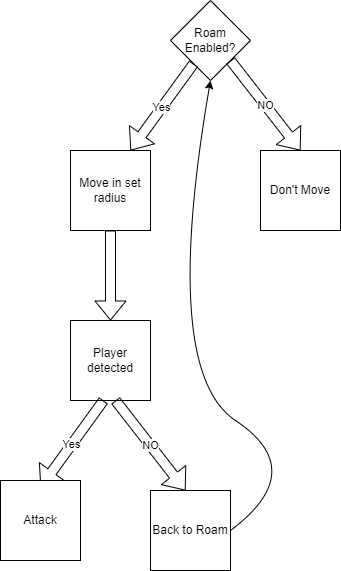

The diagram above was exported from draw.io. Its source (the exported page's mxGraphModel, read from the mxfile embedded in the PNG):
<mxGraphModel dx="1026" dy="843" grid="1" gridSize="10" guides="1" tooltips="1" connect="1" arrows="1" fold="1" page="1" pageScale="1" pageWidth="850" pageHeight="1100" math="0" shadow="0">
  <root>
    <mxCell id="0" />
    <mxCell id="1" parent="0" />
    <mxCell id="5CAFfHs4TdpUxusIR3PF-3" value="Roam Enabled?" style="rhombus;whiteSpace=wrap;html=1;" vertex="1" parent="1">
      <mxGeometry x="410" y="40" width="80" height="80" as="geometry" />
    </mxCell>
    <mxCell id="5CAFfHs4TdpUxusIR3PF-4" value="Yes" style="shape=flexArrow;endArrow=classic;html=1;rounded=0;" edge="1" parent="1" source="5CAFfHs4TdpUxusIR3PF-3">
      <mxGeometry width="50" height="50" relative="1" as="geometry">
        <mxPoint x="375" y="210" as="sourcePoint" />
        <mxPoint x="370" y="190" as="targetPoint" />
      </mxGeometry>
    </mxCell>
    <mxCell id="5CAFfHs4TdpUxusIR3PF-5" value="NO" style="shape=flexArrow;endArrow=classic;html=1;rounded=0;exitX=1;exitY=1;exitDx=0;exitDy=0;" edge="1" parent="1" source="5CAFfHs4TdpUxusIR3PF-3" target="5CAFfHs4TdpUxusIR3PF-6">
      <mxGeometry width="50" height="50" relative="1" as="geometry">
        <mxPoint x="513" y="130" as="sourcePoint" />
        <mxPoint x="530" y="180" as="targetPoint" />
        <Array as="points">
          <mxPoint x="540" y="190" />
        </Array>
      </mxGeometry>
    </mxCell>
    <mxCell id="5CAFfHs4TdpUxusIR3PF-6" value="Don't Move" style="whiteSpace=wrap;html=1;aspect=fixed;" vertex="1" parent="1">
      <mxGeometry x="500" y="190" width="80" height="80" as="geometry" />
    </mxCell>
    <mxCell id="5CAFfHs4TdpUxusIR3PF-7" value="Move in set radius" style="whiteSpace=wrap;html=1;aspect=fixed;" vertex="1" parent="1">
      <mxGeometry x="310" y="190" width="80" height="80" as="geometry" />
    </mxCell>
    <mxCell id="5CAFfHs4TdpUxusIR3PF-9" value="" style="shape=flexArrow;endArrow=classic;html=1;rounded=0;exitX=0.5;exitY=1;exitDx=0;exitDy=0;" edge="1" parent="1" source="5CAFfHs4TdpUxusIR3PF-7">
      <mxGeometry width="50" height="50" relative="1" as="geometry">
        <mxPoint x="360" y="270" as="sourcePoint" />
        <mxPoint x="350" y="360" as="targetPoint" />
      </mxGeometry>
    </mxCell>
    <mxCell id="5CAFfHs4TdpUxusIR3PF-10" value="Player detected" style="whiteSpace=wrap;html=1;aspect=fixed;" vertex="1" parent="1">
      <mxGeometry x="310" y="360" width="80" height="80" as="geometry" />
    </mxCell>
    <mxCell id="5CAFfHs4TdpUxusIR3PF-11" value="Yes" style="shape=flexArrow;endArrow=classic;html=1;rounded=0;" edge="1" parent="1">
      <mxGeometry width="50" height="50" relative="1" as="geometry">
        <mxPoint x="343" y="440" as="sourcePoint" />
        <mxPoint x="280" y="527" as="targetPoint" />
      </mxGeometry>
    </mxCell>
    <mxCell id="5CAFfHs4TdpUxusIR3PF-12" value="NO" style="shape=flexArrow;endArrow=classic;html=1;rounded=0;exitX=1;exitY=1;exitDx=0;exitDy=0;" edge="1" parent="1">
      <mxGeometry width="50" height="50" relative="1" as="geometry">
        <mxPoint x="355" y="440" as="sourcePoint" />
        <mxPoint x="425" y="530" as="targetPoint" />
        <Array as="points">
          <mxPoint x="425" y="530" />
        </Array>
      </mxGeometry>
    </mxCell>
    <mxCell id="5CAFfHs4TdpUxusIR3PF-13" value="Attack" style="whiteSpace=wrap;html=1;aspect=fixed;" vertex="1" parent="1">
      <mxGeometry x="240" y="520" width="80" height="80" as="geometry" />
    </mxCell>
    <mxCell id="5CAFfHs4TdpUxusIR3PF-14" value="Back to Roam" style="whiteSpace=wrap;html=1;aspect=fixed;" vertex="1" parent="1">
      <mxGeometry x="390" y="530" width="80" height="80" as="geometry" />
    </mxCell>
    <mxCell id="5CAFfHs4TdpUxusIR3PF-15" value="" style="curved=1;endArrow=classic;html=1;rounded=0;exitX=1;exitY=0.5;exitDx=0;exitDy=0;entryX=0.5;entryY=1;entryDx=0;entryDy=0;" edge="1" parent="1" source="5CAFfHs4TdpUxusIR3PF-14" target="5CAFfHs4TdpUxusIR3PF-3">
      <mxGeometry width="50" height="50" relative="1" as="geometry">
        <mxPoint x="400" y="460" as="sourcePoint" />
        <mxPoint x="450" y="410" as="targetPoint" />
        <Array as="points">
          <mxPoint x="550" y="510" />
          <mxPoint x="400" y="410" />
        </Array>
      </mxGeometry>
    </mxCell>
  </root>
</mxGraphModel>